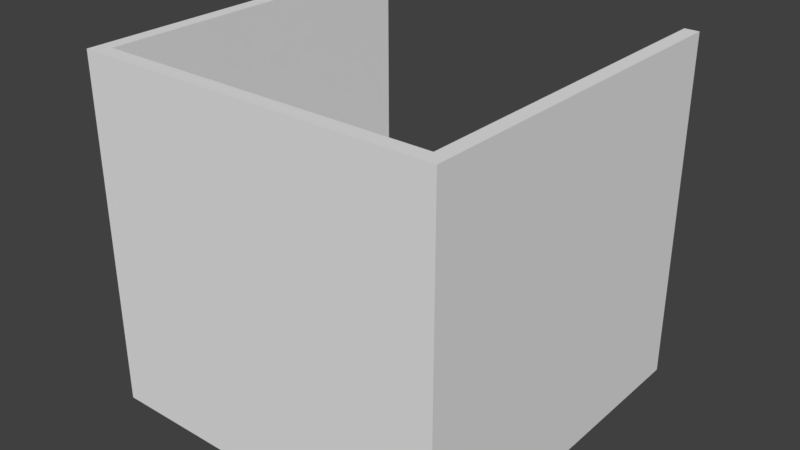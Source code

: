 # Source: CorridorEnd.blend  (saved by Blender 2.78.0; exported with 4.5.12 LTS)
import bpy
from mathutils import Matrix  # noqa: F401  (used for matrix-valued properties, if any)

bpy.ops.wm.read_factory_settings(use_empty=True)
scene = bpy.context.scene
scene.name = 'Scene'

# ---- collections
col_collection_1 = bpy.data.collections.new('Collection 1'); scene.collection.children.link(col_collection_1)

# ---- world
world_world = bpy.data.worlds.new('World'); scene.world = world_world
world_world.color = (0.05088, 0.05088, 0.05088)
world_world.use_sun_shadow = False
world_world.sun_shadow_jitter_overblur = 0.0
world_world.cycles.sampling_method = 'MANUAL'

# ---- meshes
me_cube_001 = bpy.data.meshes.new('Cube.001')
me_cube_001.from_pydata([(-1.0, -1.0, -1.0), (-1.0, 1.0, -1.0), (1.0, -1.0, -1.0), (1.0, 1.0, -1.0), (-1.0, -1.0, -0.913), (-1.0, -1.0, 0.913), (-1.0, 1.0, 0.913), (-1.0, 1.0, -0.913), (1.0, 1.0, 0.913), (1.0, 1.0, -0.913), (1.0, -1.0, 0.913), (1.0, -1.0, -0.913), (0.9213, 1.0, -1.0), (-0.9213, 1.0, -1.0), (-0.9213, -1.0, -1.0), (0.9213, -1.0, -1.0), (0.9213, -1.0, -0.913), (-0.9213, -1.0, -0.913), (0.9213, -1.0, 0.913), (-0.9213, -1.0, 0.913), (-0.9213, 1.0, -0.913), (0.9213, 1.0, -0.913), (-0.9213, 1.0, 0.913), (0.9213, 1.0, 0.913), (-1.0, -0.9192, -1.0), (1.0, -0.9192, -1.0), (1.0, -0.9192, -0.913), (1.0, -0.9192, 0.913), (-1.0, -0.9192, -0.913), (-1.0, -0.9192, 0.913), (0.9213, -0.9192, -0.913), (-0.9213, -0.9192, -0.913), (-0.9213, -0.9192, -1.0), (0.9213, -0.9192, -1.0), (0.9213, -0.9192, 0.913), (-0.9213, -0.9192, 0.913)], [], [(30, 34, 23, 21), (33, 25, 2, 15), (14, 17, 4, 0), (17, 19, 5, 4), (25, 26, 11, 2), (26, 27, 10, 11), (12, 21, 9, 3), (21, 23, 8, 9), (24, 28, 7, 1), (28, 29, 6, 7), (7, 6, 22, 20), (17, 16, 18, 19), (1, 7, 20, 13), (13, 20, 21, 12), (11, 10, 18, 16), (30, 21, 20, 31), (2, 11, 16, 15), (15, 16, 17, 14), (24, 32, 14, 0), (32, 33, 15, 14), (35, 22, 6, 29), (27, 8, 23, 34), (10, 27, 34, 18), (19, 35, 29, 5), (13, 12, 33, 32), (1, 13, 32, 24), (18, 34, 35, 19), (20, 22, 35, 31), (4, 5, 29, 28), (0, 4, 28, 24), (9, 8, 27, 26), (3, 9, 26, 25), (12, 3, 25, 33), (35, 34, 30, 31)])
me_cube_001.use_remesh_preserve_volume = False
me_cube_001.use_remesh_preserve_attributes = False
me_cube_001.use_mirror_vertex_groups = False
me_cube_001.update()

# ---- objects
ob_cube = bpy.data.objects.new('Cube', me_cube_001)

# ---- transforms, parenting, visibility, modifiers, constraints
ob_cube.location = (1.0, 1.0, 1.0)
ob_cube.lineart.crease_threshold = 0.0

# ---- collection membership
col_collection_1.objects.link(ob_cube)

# ---- scene / render settings (as saved in the file)
scene.frame_start = 1; scene.frame_end = 250; scene.frame_set(1)
scene.render.engine = 'BLENDER_EEVEE_NEXT'
scene.render.resolution_percentage = 50
scene.render.dither_intensity = 0.0
scene.cycles.use_denoising = False
scene.cycles.samples = 128
scene.cycles.sampling_pattern = 'TABULATED_SOBOL'
scene.cycles.light_sampling_threshold = 0.0
scene.cycles.use_adaptive_sampling = False
scene.cycles.use_light_tree = False
scene.cycles.blur_glossy = 0.0
scene.cycles.sample_clamp_indirect = 0.0
scene.view_settings.view_transform = 'Standard'
bpy.context.view_layer.update()

# ---- added for rendering (the .blend has no active camera and no usable light): camera, sun
cam_auto = bpy.data.cameras.new('AutoCamera')
cam_auto.lens = 50.0
cam_auto.sensor_width = 36.0
cam_auto.clip_end = 1000.0
ob_auto_camera = bpy.data.objects.new('AutoCamera', cam_auto)
scene.collection.objects.link(ob_auto_camera)
ob_auto_camera.location = (4.15927, -2.79113, 3.48391)
ob_auto_camera.rotation_euler = (1.09748, -7.21219e-08, 0.694738)
scene.camera = ob_auto_camera
light_auto_sun = bpy.data.lights.new('AutoSun', 'SUN')
light_auto_sun.energy = 3.0
light_auto_sun.angle = 0.0523599
ob_auto_sun = bpy.data.objects.new('AutoSun', light_auto_sun)
scene.collection.objects.link(ob_auto_sun)
ob_auto_sun.rotation_euler = (0.872665, 0.174533, 0.523599)
bpy.context.view_layer.update()
